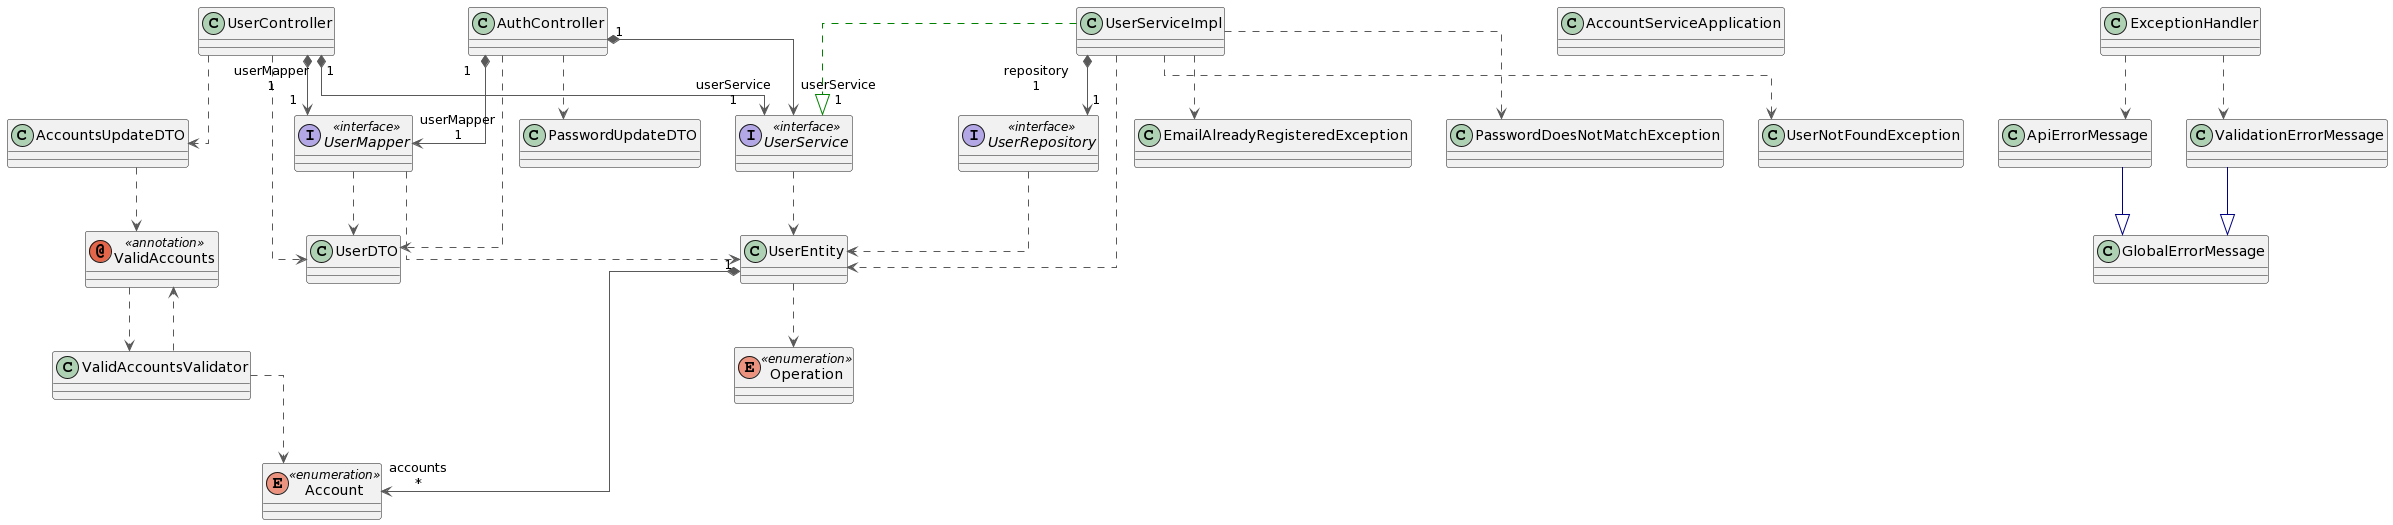

The diagram above was rendered by PlantUML. Its source (embedded in the PNG):
@startuml
top to bottom direction
skinparam linetype ortho

enum Account << enumeration >>
class AccountServiceApplication
class AccountsUpdateDTO
class ApiErrorMessage
class AuthController
class EmailAlreadyRegisteredException
class ExceptionHandler
class GlobalErrorMessage
enum Operation << enumeration >>
class PasswordDoesNotMatchException
class PasswordUpdateDTO
class UserController
class UserDTO
class UserEntity
interface UserMapper << interface >>
class UserNotFoundException
interface UserRepository << interface >>
interface UserService << interface >>
class UserServiceImpl
annotation ValidAccounts << annotation >>
class ValidAccountsValidator
class ValidationErrorMessage

AccountsUpdateDTO                -[#595959,dashed]->  ValidAccounts                   
ApiErrorMessage                  -[#000082,plain]-^  GlobalErrorMessage              
AuthController                   -[#595959,dashed]->  PasswordUpdateDTO               
AuthController                   -[#595959,dashed]->  UserDTO                         
AuthController                  "1" *-[#595959,plain]-> "userMapper\n1" UserMapper                      
AuthController                  "1" *-[#595959,plain]-> "userService\n1" UserService                     
ExceptionHandler                 -[#595959,dashed]->  ApiErrorMessage                 
ExceptionHandler                 -[#595959,dashed]->  ValidationErrorMessage          
UserController                   -[#595959,dashed]->  AccountsUpdateDTO               
UserController                   -[#595959,dashed]->  UserDTO                         
UserController                  "1" *-[#595959,plain]-> "userMapper\n1" UserMapper                      
UserController                  "1" *-[#595959,plain]-> "userService\n1" UserService                     
UserEntity                      "1" *-[#595959,plain]-> "accounts\n*" Account                         
UserEntity                       -[#595959,dashed]->  Operation                       
UserMapper                       -[#595959,dashed]->  UserDTO                         
UserMapper                       -[#595959,dashed]->  UserEntity                      
UserRepository                   -[#595959,dashed]->  UserEntity                      
UserService                      -[#595959,dashed]->  UserEntity                      
UserServiceImpl                  -[#595959,dashed]->  EmailAlreadyRegisteredException 
UserServiceImpl                  -[#595959,dashed]->  PasswordDoesNotMatchException   
UserServiceImpl                  -[#595959,dashed]->  UserEntity                      
UserServiceImpl                  -[#595959,dashed]->  UserNotFoundException           
UserServiceImpl                 "1" *-[#595959,plain]-> "repository\n1" UserRepository                  
UserServiceImpl                  -[#008200,dashed]-^  UserService                     
ValidAccounts                    -[#595959,dashed]->  ValidAccountsValidator          
ValidAccountsValidator           -[#595959,dashed]->  Account                         
ValidAccountsValidator           -[#595959,dashed]->  ValidAccounts                   
ValidationErrorMessage           -[#000082,plain]-^  GlobalErrorMessage
@enduml